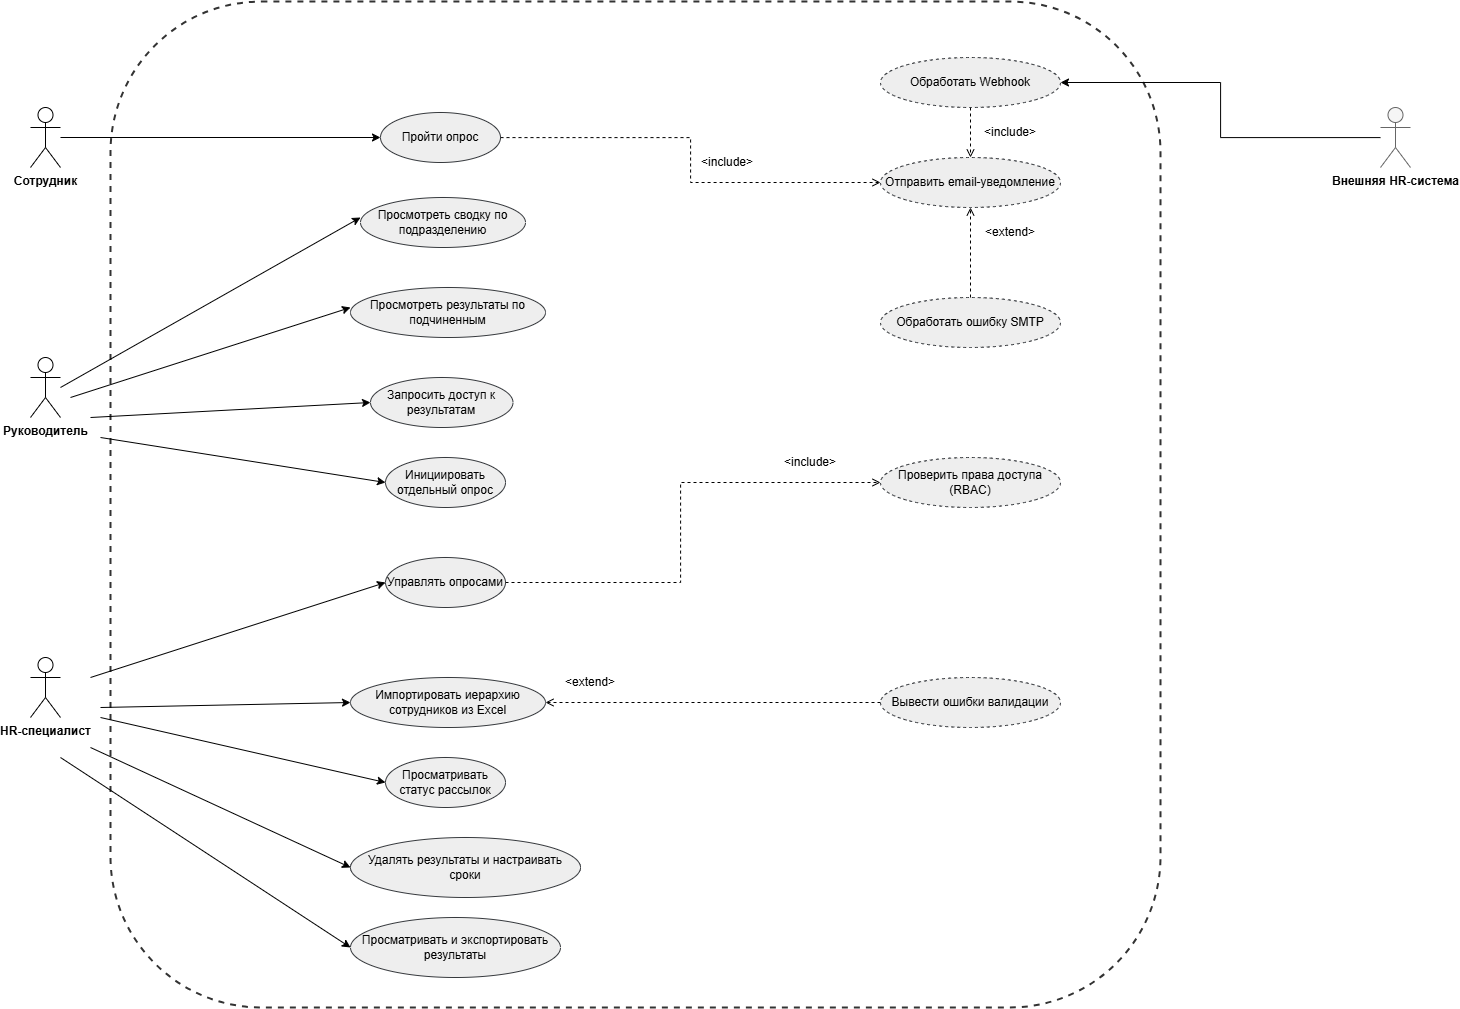

The diagram above was exported from draw.io. Its source (the exported page's mxGraphModel, read from the mxfile embedded in the PNG):
<mxGraphModel dx="1895" dy="1313" grid="0" gridSize="10" guides="1" tooltips="1" connect="1" arrows="1" fold="1" page="1" pageScale="1" pageWidth="1654" pageHeight="2336" math="0" shadow="0">
  <root>
    <mxCell id="0" />
    <mxCell id="1" parent="0" />
    <mxCell id="2w9dmRI8ab3P8ksXeRPZ-6" parent="1" style="rounded=1;whiteSpace=wrap;html=1;dashed=1;fillColor=none;strokeColor=#333333;strokeWidth=2;verticalAlign=top;fontStyle=1;fontSize=16;align=left;spacingLeft=10;spacingTop=5;" value="" vertex="1">
      <mxGeometry height="1006" width="1050" x="180" y="44" as="geometry" />
    </mxCell>
    <mxCell id="2w9dmRI8ab3P8ksXeRPZ-1" parent="1" style="shape=umlActor;verticalLabelPosition=bottom;verticalAlign=top;html=1;outlineConnect=0;labelPerimeter=1;fontStyle=1;fontSize=12;" value="Сотрудник" vertex="1">
      <mxGeometry height="60" width="30" x="100" y="150" as="geometry" />
    </mxCell>
    <mxCell id="2w9dmRI8ab3P8ksXeRPZ-2" parent="1" style="shape=umlActor;verticalLabelPosition=bottom;verticalAlign=top;html=1;outlineConnect=0;labelPerimeter=1;fontStyle=1;fontSize=12;" value="Руководитель" vertex="1">
      <mxGeometry height="60" width="30" x="100" y="400" as="geometry" />
    </mxCell>
    <mxCell id="2w9dmRI8ab3P8ksXeRPZ-3" parent="1" style="shape=umlActor;verticalLabelPosition=bottom;verticalAlign=top;html=1;outlineConnect=0;labelPerimeter=1;fontStyle=1;fontSize=12;" value="HR-специалист" vertex="1">
      <mxGeometry height="60" width="30" x="100" y="700" as="geometry" />
    </mxCell>
    <mxCell id="ext_actor" parent="1" style="shape=umlActor;verticalLabelPosition=bottom;verticalAlign=top;html=1;outlineConnect=0;labelPerimeter=1;fontStyle=1;fontSize=12;fillColor=#f5f5f5;strokeColor=#666666;" value="Внешняя HR-система" vertex="1">
      <mxGeometry height="60" width="30" x="1450" y="150" as="geometry" />
    </mxCell>
    <mxCell id="2w9dmRI8ab3P8ksXeRPZ-11" parent="1" style="ellipse;whiteSpace=wrap;html=1;shapeInside=1;fillColor=#eeeeee;strokeColor=#36393d;" value="Пройти опрос" vertex="1">
      <mxGeometry height="50" width="120" x="450" y="155" as="geometry" />
    </mxCell>
    <mxCell id="2w9dmRI8ab3P8ksXeRPZ-15" parent="1" style="ellipse;whiteSpace=wrap;html=1;shapeInside=1;fillColor=#eeeeee;strokeColor=#36393d;" value="Просмотреть результаты по подчиненным" vertex="1">
      <mxGeometry height="50" width="195" x="420" y="330" as="geometry" />
    </mxCell>
    <mxCell id="2w9dmRI8ab3P8ksXeRPZ-16" parent="1" style="ellipse;whiteSpace=wrap;html=1;shapeInside=1;fillColor=#eeeeee;strokeColor=#36393d;" value="Просмотреть сводку по подразделению" vertex="1">
      <mxGeometry height="50" width="165" x="430" y="240" as="geometry" />
    </mxCell>
    <mxCell id="2w9dmRI8ab3P8ksXeRPZ-17" parent="1" style="ellipse;whiteSpace=wrap;html=1;shapeInside=1;fillColor=#eeeeee;strokeColor=#36393d;" value="Запросить доступ к результатам" vertex="1">
      <mxGeometry height="50" width="142.5" x="440" y="420" as="geometry" />
    </mxCell>
    <mxCell id="2w9dmRI8ab3P8ksXeRPZ-13" parent="1" style="ellipse;whiteSpace=wrap;html=1;shapeInside=1;fillColor=#eeeeee;strokeColor=#36393d;" value="Инициировать отдельный опрос" vertex="1">
      <mxGeometry height="50" width="120" x="455" y="500" as="geometry" />
    </mxCell>
    <mxCell id="2w9dmRI8ab3P8ksXeRPZ-28" parent="1" style="ellipse;whiteSpace=wrap;html=1;shapeInside=1;fillColor=#eeeeee;strokeColor=#36393d;" value="Импортировать иерархию сотрудников из Excel" vertex="1">
      <mxGeometry height="50" width="195" x="420" y="720" as="geometry" />
    </mxCell>
    <mxCell id="2w9dmRI8ab3P8ksXeRPZ-19" parent="1" style="ellipse;whiteSpace=wrap;html=1;shapeInside=1;fillColor=#eeeeee;strokeColor=#36393d;" value="Управлять опросами" vertex="1">
      <mxGeometry height="50" width="120" x="455" y="600" as="geometry" />
    </mxCell>
    <mxCell id="2w9dmRI8ab3P8ksXeRPZ-18" parent="1" style="ellipse;whiteSpace=wrap;html=1;shapeInside=1;fillColor=#eeeeee;strokeColor=#36393d;" value="Просматривать статус рассылок" vertex="1">
      <mxGeometry height="50" width="120" x="455" y="800" as="geometry" />
    </mxCell>
    <mxCell id="2w9dmRI8ab3P8ksXeRPZ-27" parent="1" style="ellipse;whiteSpace=wrap;html=1;shapeInside=1;fillColor=#eeeeee;strokeColor=#36393d;" value="Удалять результаты и настраивать сроки" vertex="1">
      <mxGeometry height="60" width="230" x="420" y="880" as="geometry" />
    </mxCell>
    <mxCell id="2w9dmRI8ab3P8ksXeRPZ-14" parent="1" style="ellipse;whiteSpace=wrap;html=1;shapeInside=1;fillColor=#eeeeee;strokeColor=#36393d;" value="Просматривать и экспортировать результаты" vertex="1">
      <mxGeometry height="60" width="210" x="420" y="960" as="geometry" />
    </mxCell>
    <mxCell id="ext_uc1" parent="1" style="ellipse;whiteSpace=wrap;html=1;shapeInside=1;fillColor=#eeeeee;strokeColor=#36393d;dashed=1;" value="Проверить права доступа (RBAC)" vertex="1">
      <mxGeometry height="50" width="180" x="950" y="500" as="geometry" />
    </mxCell>
    <mxCell id="ext_uc2" parent="1" style="ellipse;whiteSpace=wrap;html=1;shapeInside=1;fillColor=#eeeeee;strokeColor=#36393d;dashed=1;" value="Отправить email-уведомление" vertex="1">
      <mxGeometry height="50" width="180" x="950" y="200" as="geometry" />
    </mxCell>
    <mxCell id="ext_uc3" parent="1" style="ellipse;whiteSpace=wrap;html=1;shapeInside=1;fillColor=#eeeeee;strokeColor=#36393d;dashed=1;" value="Обработать Webhook" vertex="1">
      <mxGeometry height="50" width="180" x="950" y="100" as="geometry" />
    </mxCell>
    <mxCell id="ext_uc4" parent="1" style="ellipse;whiteSpace=wrap;html=1;shapeInside=1;fillColor=#eeeeee;strokeColor=#36393d;dashed=1;" value="Вывести ошибки валидации" vertex="1">
      <mxGeometry height="50" width="180" x="950" y="720" as="geometry" />
    </mxCell>
    <mxCell id="2w9dmRI8ab3P8ksXeRPZ-12" edge="1" parent="1" source="2w9dmRI8ab3P8ksXeRPZ-1" style="edgeStyle=orthogonalEdgeStyle;rounded=0;orthogonalLoop=1;jettySize=auto;html=1;entryX=0;entryY=0.5;entryDx=0;entryDy=0;endArrow=classic;endFill=1;" target="2w9dmRI8ab3P8ksXeRPZ-11">
      <mxGeometry relative="1" as="geometry" />
    </mxCell>
    <mxCell id="ext_edge1" edge="1" parent="1" source="ext_actor" style="edgeStyle=orthogonalEdgeStyle;rounded=0;orthogonalLoop=1;jettySize=auto;html=1;entryX=1;entryY=0.5;entryDx=0;entryDy=0;endArrow=classic;endFill=1;" target="ext_uc3">
      <mxGeometry relative="1" as="geometry" />
    </mxCell>
    <mxCell id="edge_inc1" edge="1" parent="1" source="2w9dmRI8ab3P8ksXeRPZ-19" style="edgeStyle=orthogonalEdgeStyle;rounded=0;orthogonalLoop=1;jettySize=auto;html=1;entryX=0;entryY=0.5;entryDx=0;entryDy=0;endArrow=open;endFill=0;dashed=1;" target="ext_uc1">
      <mxGeometry relative="1" as="geometry">
        <Array as="points">
          <mxPoint x="750" y="625" />
          <mxPoint x="750" y="525" />
        </Array>
      </mxGeometry>
    </mxCell>
    <mxCell id="edge_inc3" edge="1" parent="1" source="2w9dmRI8ab3P8ksXeRPZ-11" style="edgeStyle=orthogonalEdgeStyle;rounded=0;orthogonalLoop=1;jettySize=auto;html=1;endArrow=open;endFill=0;dashed=1;entryX=0;entryY=0.5;entryDx=0;entryDy=0;" target="ext_uc2">
      <mxGeometry relative="1" as="geometry">
        <Array as="points" />
      </mxGeometry>
    </mxCell>
    <mxCell id="edge_ext1" edge="1" parent="1" source="ext_uc4" style="edgeStyle=orthogonalEdgeStyle;rounded=0;orthogonalLoop=1;jettySize=auto;html=1;entryX=1;entryY=0.5;entryDx=0;entryDy=0;endArrow=open;endFill=0;dashed=1;" target="2w9dmRI8ab3P8ksXeRPZ-28">
      <mxGeometry relative="1" as="geometry">
        <Array as="points" />
      </mxGeometry>
    </mxCell>
    <mxCell id="edge_inc4" edge="1" parent="1" source="ext_uc3" style="edgeStyle=orthogonalEdgeStyle;rounded=0;orthogonalLoop=1;jettySize=auto;html=1;entryX=0.5;entryY=0;entryDx=0;entryDy=0;endArrow=open;endFill=0;dashed=1;" target="ext_uc2">
      <mxGeometry relative="1" as="geometry" />
    </mxCell>
    <mxCell id="7M4Vlfb7lYI5LUicdzUm-81" edge="1" parent="1" style="endArrow=classic;html=1;rounded=0;" value="">
      <mxGeometry height="50" relative="1" width="50" as="geometry">
        <mxPoint x="130" y="430" as="sourcePoint" />
        <mxPoint x="430" y="260" as="targetPoint" />
      </mxGeometry>
    </mxCell>
    <mxCell id="7M4Vlfb7lYI5LUicdzUm-82" edge="1" parent="1" style="endArrow=classic;html=1;rounded=0;" value="">
      <mxGeometry height="50" relative="1" width="50" as="geometry">
        <mxPoint x="140" y="440" as="sourcePoint" />
        <mxPoint x="420" y="350" as="targetPoint" />
      </mxGeometry>
    </mxCell>
    <mxCell id="7M4Vlfb7lYI5LUicdzUm-83" edge="1" parent="1" style="endArrow=classic;html=1;rounded=0;entryX=0;entryY=0.5;entryDx=0;entryDy=0;" target="2w9dmRI8ab3P8ksXeRPZ-17" value="">
      <mxGeometry height="50" relative="1" width="50" as="geometry">
        <mxPoint x="160" y="460" as="sourcePoint" />
        <mxPoint x="470" y="480" as="targetPoint" />
      </mxGeometry>
    </mxCell>
    <mxCell id="7M4Vlfb7lYI5LUicdzUm-84" edge="1" parent="1" style="endArrow=classic;html=1;rounded=0;entryX=0;entryY=0.5;entryDx=0;entryDy=0;" target="2w9dmRI8ab3P8ksXeRPZ-13" value="">
      <mxGeometry height="50" relative="1" width="50" as="geometry">
        <mxPoint x="170" y="480" as="sourcePoint" />
        <mxPoint x="630" y="560" as="targetPoint" />
      </mxGeometry>
    </mxCell>
    <mxCell id="7M4Vlfb7lYI5LUicdzUm-85" edge="1" parent="1" style="endArrow=classic;html=1;rounded=0;entryX=0;entryY=0.5;entryDx=0;entryDy=0;" target="2w9dmRI8ab3P8ksXeRPZ-19" value="">
      <mxGeometry height="50" relative="1" width="50" as="geometry">
        <mxPoint x="160" y="720" as="sourcePoint" />
        <mxPoint x="655" y="665" as="targetPoint" />
      </mxGeometry>
    </mxCell>
    <mxCell id="7M4Vlfb7lYI5LUicdzUm-86" edge="1" parent="1" style="endArrow=classic;html=1;rounded=0;entryX=0;entryY=0.5;entryDx=0;entryDy=0;" target="2w9dmRI8ab3P8ksXeRPZ-28" value="">
      <mxGeometry height="50" relative="1" width="50" as="geometry">
        <mxPoint x="170" y="750" as="sourcePoint" />
        <mxPoint x="685" y="765" as="targetPoint" />
      </mxGeometry>
    </mxCell>
    <mxCell id="7M4Vlfb7lYI5LUicdzUm-87" edge="1" parent="1" style="endArrow=classic;html=1;rounded=0;entryX=0;entryY=0.5;entryDx=0;entryDy=0;" target="2w9dmRI8ab3P8ksXeRPZ-18" value="">
      <mxGeometry height="50" relative="1" width="50" as="geometry">
        <mxPoint x="170" y="760" as="sourcePoint" />
        <mxPoint x="685" y="905" as="targetPoint" />
      </mxGeometry>
    </mxCell>
    <mxCell id="7M4Vlfb7lYI5LUicdzUm-88" edge="1" parent="1" style="endArrow=classic;html=1;rounded=0;entryX=0;entryY=0.5;entryDx=0;entryDy=0;" target="2w9dmRI8ab3P8ksXeRPZ-27" value="">
      <mxGeometry height="50" relative="1" width="50" as="geometry">
        <mxPoint x="160" y="790" as="sourcePoint" />
        <mxPoint x="665" y="895" as="targetPoint" />
      </mxGeometry>
    </mxCell>
    <mxCell id="7M4Vlfb7lYI5LUicdzUm-89" edge="1" parent="1" style="endArrow=classic;html=1;rounded=0;entryX=0;entryY=0.5;entryDx=0;entryDy=0;" target="2w9dmRI8ab3P8ksXeRPZ-14" value="">
      <mxGeometry height="50" relative="1" width="50" as="geometry">
        <mxPoint x="130" y="800" as="sourcePoint" />
        <mxPoint x="465" y="935" as="targetPoint" />
      </mxGeometry>
    </mxCell>
    <mxCell id="7M4Vlfb7lYI5LUicdzUm-91" parent="1" style="text;html=1;whiteSpace=wrap;strokeColor=none;fillColor=none;align=center;verticalAlign=middle;rounded=0;" value="&amp;lt;include&amp;gt;" vertex="1">
      <mxGeometry height="30" width="60" x="1050" y="160" as="geometry" />
    </mxCell>
    <mxCell id="7M4Vlfb7lYI5LUicdzUm-93" parent="1" style="text;html=1;whiteSpace=wrap;strokeColor=none;fillColor=none;align=center;verticalAlign=middle;rounded=0;" value="&amp;lt;include&amp;gt;" vertex="1">
      <mxGeometry height="30" width="60" x="767" y="190" as="geometry" />
    </mxCell>
    <mxCell id="7M4Vlfb7lYI5LUicdzUm-94" parent="1" style="text;html=1;whiteSpace=wrap;strokeColor=none;fillColor=none;align=center;verticalAlign=middle;rounded=0;" value="&amp;lt;include&amp;gt;" vertex="1">
      <mxGeometry height="30" width="60" x="850" y="490" as="geometry" />
    </mxCell>
    <mxCell id="7M4Vlfb7lYI5LUicdzUm-95" parent="1" style="text;html=1;whiteSpace=wrap;strokeColor=none;fillColor=none;align=center;verticalAlign=middle;rounded=0;" value="&amp;lt;extend&amp;gt;" vertex="1">
      <mxGeometry height="30" width="60" x="630" y="710" as="geometry" />
    </mxCell>
    <mxCell id="7M4Vlfb7lYI5LUicdzUm-97" parent="1" style="ellipse;whiteSpace=wrap;html=1;shapeInside=1;fillColor=#eeeeee;strokeColor=#36393d;dashed=1;" value="Обработать ошибку SMTP" vertex="1">
      <mxGeometry height="50" width="180" x="950" y="340" as="geometry" />
    </mxCell>
    <mxCell id="7M4Vlfb7lYI5LUicdzUm-100" edge="1" parent="1" source="7M4Vlfb7lYI5LUicdzUm-97" style="edgeStyle=orthogonalEdgeStyle;rounded=0;orthogonalLoop=1;jettySize=auto;html=1;entryX=0.5;entryY=1;entryDx=0;entryDy=0;endArrow=open;endFill=0;dashed=1;exitX=0.5;exitY=0;exitDx=0;exitDy=0;" target="ext_uc2">
      <mxGeometry relative="1" as="geometry">
        <mxPoint x="1030" y="320" as="sourcePoint" />
        <mxPoint x="1030" y="370" as="targetPoint" />
      </mxGeometry>
    </mxCell>
    <mxCell id="7M4Vlfb7lYI5LUicdzUm-101" parent="1" style="text;html=1;whiteSpace=wrap;strokeColor=none;fillColor=none;align=center;verticalAlign=middle;rounded=0;" value="&amp;lt;extend&amp;gt;" vertex="1">
      <mxGeometry height="30" width="60" x="1050" y="260" as="geometry" />
    </mxCell>
  </root>
</mxGraphModel>